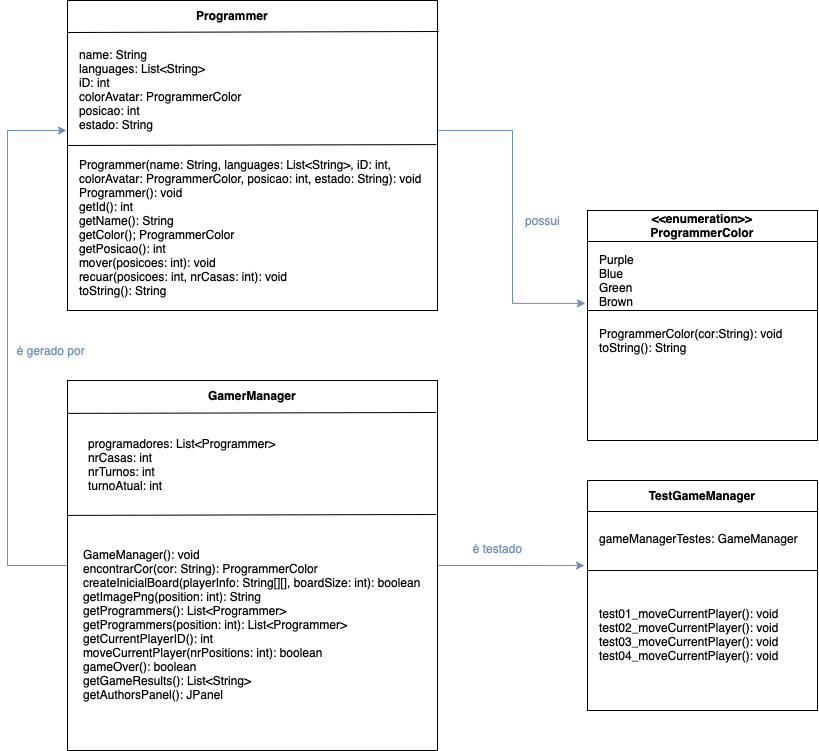

The diagram above was exported from draw.io. Its source (the exported page's mxGraphModel, read from the mxfile embedded in the PNG):
<mxGraphModel dx="946" dy="570" grid="1" gridSize="10" guides="1" tooltips="1" connect="1" arrows="1" fold="1" page="1" pageScale="1" pageWidth="1169" pageHeight="1654" math="0" shadow="0">
  <root>
    <mxCell id="0" />
    <mxCell id="1" parent="0" />
    <mxCell id="_c2ySs209FgzXLY9Dk1Q-43" style="edgeStyle=orthogonalEdgeStyle;rounded=0;orthogonalLoop=1;jettySize=auto;html=1;entryX=-0.009;entryY=0.404;entryDx=0;entryDy=0;entryPerimeter=0;fillColor=#dae8fc;strokeColor=#6c8ebf;" parent="1" source="_c2ySs209FgzXLY9Dk1Q-7" target="_c2ySs209FgzXLY9Dk1Q-13" edge="1">
      <mxGeometry relative="1" as="geometry">
        <Array as="points">
          <mxPoint x="665" y="300" />
          <mxPoint x="665" y="473" />
        </Array>
      </mxGeometry>
    </mxCell>
    <mxCell id="_c2ySs209FgzXLY9Dk1Q-7" value="" style="rounded=0;whiteSpace=wrap;html=1;" parent="1" vertex="1">
      <mxGeometry x="220" y="170" width="370" height="310" as="geometry" />
    </mxCell>
    <mxCell id="_c2ySs209FgzXLY9Dk1Q-45" style="edgeStyle=orthogonalEdgeStyle;rounded=0;orthogonalLoop=1;jettySize=auto;html=1;fillColor=#dae8fc;strokeColor=#6c8ebf;" parent="1" source="_c2ySs209FgzXLY9Dk1Q-12" edge="1">
      <mxGeometry relative="1" as="geometry">
        <mxPoint x="219" y="300" as="targetPoint" />
        <Array as="points">
          <mxPoint x="160" y="735" />
          <mxPoint x="160" y="300" />
          <mxPoint x="219" y="300" />
        </Array>
      </mxGeometry>
    </mxCell>
    <mxCell id="jDq7si-A9HYZHf1I4PN6-7" style="edgeStyle=orthogonalEdgeStyle;rounded=0;orthogonalLoop=1;jettySize=auto;html=1;entryX=-0.013;entryY=0.37;entryDx=0;entryDy=0;entryPerimeter=0;fillColor=#dae8fc;strokeColor=#6c8ebf;" edge="1" parent="1" source="_c2ySs209FgzXLY9Dk1Q-12" target="jDq7si-A9HYZHf1I4PN6-1">
      <mxGeometry relative="1" as="geometry" />
    </mxCell>
    <mxCell id="_c2ySs209FgzXLY9Dk1Q-12" value="" style="whiteSpace=wrap;html=1;aspect=fixed;" parent="1" vertex="1">
      <mxGeometry x="220" y="550" width="370" height="370" as="geometry" />
    </mxCell>
    <mxCell id="_c2ySs209FgzXLY9Dk1Q-13" value="" style="whiteSpace=wrap;html=1;aspect=fixed;" parent="1" vertex="1">
      <mxGeometry x="740" y="380" width="230" height="230" as="geometry" />
    </mxCell>
    <mxCell id="_c2ySs209FgzXLY9Dk1Q-16" value="&lt;b&gt;Programmer&lt;/b&gt;" style="text;html=1;strokeColor=none;fillColor=none;align=center;verticalAlign=middle;whiteSpace=wrap;rounded=0;" parent="1" vertex="1">
      <mxGeometry x="330" y="170" width="110" height="30" as="geometry" />
    </mxCell>
    <mxCell id="_c2ySs209FgzXLY9Dk1Q-17" value="&lt;b&gt;&amp;lt;&amp;lt;enumeration&amp;gt;&amp;gt;&lt;br&gt;ProgrammerColor&lt;/b&gt;" style="text;html=1;strokeColor=none;fillColor=none;align=center;verticalAlign=middle;whiteSpace=wrap;rounded=0;" parent="1" vertex="1">
      <mxGeometry x="800" y="380" width="110" height="30" as="geometry" />
    </mxCell>
    <mxCell id="_c2ySs209FgzXLY9Dk1Q-18" value="&lt;b&gt;GamerManager&lt;/b&gt;" style="text;html=1;strokeColor=none;fillColor=none;align=center;verticalAlign=middle;whiteSpace=wrap;rounded=0;" parent="1" vertex="1">
      <mxGeometry x="350.00000000000006" y="550" width="110" height="30" as="geometry" />
    </mxCell>
    <mxCell id="_c2ySs209FgzXLY9Dk1Q-19" value="name: String&lt;br&gt;languages: List&amp;lt;String&amp;gt;&lt;br&gt;iD: int&lt;br&gt;colorAvatar: ProgrammerColor&lt;br&gt;posicao: int&lt;br&gt;estado: String" style="text;html=1;strokeColor=none;fillColor=none;align=left;verticalAlign=middle;whiteSpace=wrap;rounded=0;" parent="1" vertex="1">
      <mxGeometry x="230" y="214" width="260" height="90" as="geometry" />
    </mxCell>
    <mxCell id="_c2ySs209FgzXLY9Dk1Q-20" value="Programmer(name: String, languages: List&amp;lt;String&amp;gt;, iD: int, colorAvatar: ProgrammerColor, posicao: int, estado: String): void&lt;br&gt;Programmer(): void&lt;br&gt;getId(): int&lt;br&gt;getName(): String&lt;br&gt;getColor(); ProgrammerColor&lt;br&gt;getPosicao(): int&lt;br&gt;mover(posicoes: int): void&lt;br&gt;recuar(posicoes: int, nrCasas: int): void&lt;br&gt;toString(): String" style="text;html=1;strokeColor=none;fillColor=none;align=left;verticalAlign=middle;whiteSpace=wrap;rounded=0;" parent="1" vertex="1">
      <mxGeometry x="230" y="342" width="350" height="109" as="geometry" />
    </mxCell>
    <mxCell id="_c2ySs209FgzXLY9Dk1Q-21" value="" style="endArrow=none;html=1;rounded=0;entryX=0.997;entryY=0.481;entryDx=0;entryDy=0;entryPerimeter=0;" parent="1" edge="1">
      <mxGeometry width="50" height="50" relative="1" as="geometry">
        <mxPoint x="220" y="315" as="sourcePoint" />
        <mxPoint x="588.8899999999999" y="314.11" as="targetPoint" />
      </mxGeometry>
    </mxCell>
    <mxCell id="_c2ySs209FgzXLY9Dk1Q-22" value="" style="endArrow=none;html=1;rounded=0;entryX=1.003;entryY=0.1;entryDx=0;entryDy=0;entryPerimeter=0;" parent="1" target="_c2ySs209FgzXLY9Dk1Q-7" edge="1">
      <mxGeometry width="50" height="50" relative="1" as="geometry">
        <mxPoint x="220" y="202" as="sourcePoint" />
        <mxPoint x="560" y="202" as="targetPoint" />
      </mxGeometry>
    </mxCell>
    <mxCell id="_c2ySs209FgzXLY9Dk1Q-23" value="programadores: List&amp;lt;Programmer&amp;gt;&lt;br&gt;nrCasas: int&lt;br&gt;nrTurnos: int&lt;br&gt;turnoAtual: int" style="text;html=1;strokeColor=none;fillColor=none;align=left;verticalAlign=middle;whiteSpace=wrap;rounded=0;" parent="1" vertex="1">
      <mxGeometry x="238.82999999999998" y="589" width="260" height="90" as="geometry" />
    </mxCell>
    <mxCell id="_c2ySs209FgzXLY9Dk1Q-24" value="GameManager(): void&lt;br&gt;encontrarCor(cor: String): ProgrammerColor&lt;br&gt;createInicialBoard(playerInfo: String[][], boardSize: int): boolean&lt;br&gt;getImagePng(position: int): String&lt;br&gt;getProgrammers(): List&amp;lt;Programmer&amp;gt;&lt;br&gt;getProgrammers(position: int): List&amp;lt;Programmer&amp;gt;&lt;br&gt;getCurrentPlayerID(): int&lt;br&gt;moveCurrentPlayer(nrPositions: int): boolean&lt;br&gt;gameOver(): boolean&lt;br&gt;getGameResults(): List&amp;lt;String&amp;gt;&lt;br&gt;getAuthorsPanel(): JPanel" style="text;html=1;strokeColor=none;fillColor=none;align=left;verticalAlign=middle;whiteSpace=wrap;rounded=0;" parent="1" vertex="1">
      <mxGeometry x="234.42000000000002" y="734" width="341.17" height="120" as="geometry" />
    </mxCell>
    <mxCell id="_c2ySs209FgzXLY9Dk1Q-29" value="Purple&lt;br&gt;Blue&lt;br&gt;Green&lt;br&gt;Brown" style="text;html=1;strokeColor=none;fillColor=none;align=left;verticalAlign=middle;whiteSpace=wrap;rounded=0;" parent="1" vertex="1">
      <mxGeometry x="750" y="430" width="90" height="40" as="geometry" />
    </mxCell>
    <mxCell id="_c2ySs209FgzXLY9Dk1Q-34" value="ProgrammerColor(cor:String): void&lt;br&gt;toString(): String" style="text;html=1;strokeColor=none;fillColor=none;align=left;verticalAlign=middle;whiteSpace=wrap;rounded=0;" parent="1" vertex="1">
      <mxGeometry x="750" y="490" width="210" height="40" as="geometry" />
    </mxCell>
    <mxCell id="_c2ySs209FgzXLY9Dk1Q-36" value="" style="endArrow=none;html=1;rounded=0;" parent="1" edge="1">
      <mxGeometry width="50" height="50" relative="1" as="geometry">
        <mxPoint x="740" y="480" as="sourcePoint" />
        <mxPoint x="970" y="480" as="targetPoint" />
      </mxGeometry>
    </mxCell>
    <mxCell id="_c2ySs209FgzXLY9Dk1Q-37" value="" style="endArrow=none;html=1;rounded=0;" parent="1" edge="1">
      <mxGeometry width="50" height="50" relative="1" as="geometry">
        <mxPoint x="740" y="411" as="sourcePoint" />
        <mxPoint x="970" y="411" as="targetPoint" />
      </mxGeometry>
    </mxCell>
    <mxCell id="_c2ySs209FgzXLY9Dk1Q-41" value="" style="endArrow=none;html=1;rounded=0;entryX=0.997;entryY=0.481;entryDx=0;entryDy=0;entryPerimeter=0;" parent="1" edge="1">
      <mxGeometry width="50" height="50" relative="1" as="geometry">
        <mxPoint x="220" y="582.89" as="sourcePoint" />
        <mxPoint x="588.8899999999999" y="582" as="targetPoint" />
      </mxGeometry>
    </mxCell>
    <mxCell id="_c2ySs209FgzXLY9Dk1Q-42" value="" style="endArrow=none;html=1;rounded=0;entryX=0.997;entryY=0.481;entryDx=0;entryDy=0;entryPerimeter=0;" parent="1" edge="1">
      <mxGeometry width="50" height="50" relative="1" as="geometry">
        <mxPoint x="220" y="684.8899999999999" as="sourcePoint" />
        <mxPoint x="588.8899999999999" y="684" as="targetPoint" />
      </mxGeometry>
    </mxCell>
    <mxCell id="jDq7si-A9HYZHf1I4PN6-1" value="" style="whiteSpace=wrap;html=1;aspect=fixed;" vertex="1" parent="1">
      <mxGeometry x="740" y="650" width="230" height="230" as="geometry" />
    </mxCell>
    <mxCell id="jDq7si-A9HYZHf1I4PN6-2" value="&lt;b&gt;TestGameManager&lt;/b&gt;" style="text;html=1;strokeColor=none;fillColor=none;align=center;verticalAlign=middle;whiteSpace=wrap;rounded=0;" vertex="1" parent="1">
      <mxGeometry x="800" y="650" width="110" height="30" as="geometry" />
    </mxCell>
    <mxCell id="jDq7si-A9HYZHf1I4PN6-3" value="gameManagerTestes: GameManager" style="text;html=1;strokeColor=none;fillColor=none;align=left;verticalAlign=middle;whiteSpace=wrap;rounded=0;" vertex="1" parent="1">
      <mxGeometry x="750" y="688" width="210" height="40" as="geometry" />
    </mxCell>
    <mxCell id="jDq7si-A9HYZHf1I4PN6-4" value="test01_moveCurrentPlayer(): void&lt;br&gt;test02_moveCurrentPlayer(): void&lt;br&gt;test03_moveCurrentPlayer(): void&lt;br&gt;test04_moveCurrentPlayer(): void" style="text;html=1;strokeColor=none;fillColor=none;align=left;verticalAlign=middle;whiteSpace=wrap;rounded=0;" vertex="1" parent="1">
      <mxGeometry x="750" y="754" width="210" height="100" as="geometry" />
    </mxCell>
    <mxCell id="jDq7si-A9HYZHf1I4PN6-5" value="" style="endArrow=none;html=1;rounded=0;" edge="1" parent="1">
      <mxGeometry width="50" height="50" relative="1" as="geometry">
        <mxPoint x="740" y="740" as="sourcePoint" />
        <mxPoint x="970" y="740" as="targetPoint" />
      </mxGeometry>
    </mxCell>
    <mxCell id="jDq7si-A9HYZHf1I4PN6-6" value="" style="endArrow=none;html=1;rounded=0;" edge="1" parent="1">
      <mxGeometry width="50" height="50" relative="1" as="geometry">
        <mxPoint x="740" y="681" as="sourcePoint" />
        <mxPoint x="970" y="681" as="targetPoint" />
      </mxGeometry>
    </mxCell>
    <mxCell id="jDq7si-A9HYZHf1I4PN6-8" value="&lt;font color=&quot;#6c8ebf&quot;&gt;é testado&lt;/font&gt;" style="text;html=1;align=center;verticalAlign=middle;resizable=0;points=[];autosize=1;strokeColor=none;fillColor=none;" vertex="1" parent="1">
      <mxGeometry x="620" y="708" width="60" height="20" as="geometry" />
    </mxCell>
    <mxCell id="jDq7si-A9HYZHf1I4PN6-9" value="&lt;font color=&quot;#6c8ebf&quot;&gt;possui&lt;/font&gt;" style="text;html=1;align=center;verticalAlign=middle;resizable=0;points=[];autosize=1;strokeColor=none;fillColor=none;" vertex="1" parent="1">
      <mxGeometry x="670" y="380" width="50" height="20" as="geometry" />
    </mxCell>
    <mxCell id="jDq7si-A9HYZHf1I4PN6-10" value="&lt;font color=&quot;#6c8ebf&quot;&gt;é gerado por&amp;nbsp;&lt;/font&gt;" style="text;html=1;align=center;verticalAlign=middle;resizable=0;points=[];autosize=1;strokeColor=none;fillColor=none;" vertex="1" parent="1">
      <mxGeometry x="160" y="510" width="90" height="20" as="geometry" />
    </mxCell>
  </root>
</mxGraphModel>